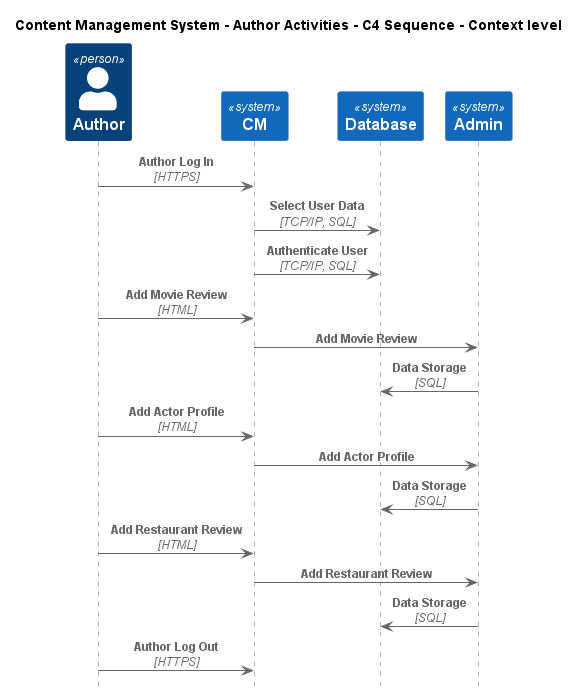

The diagram above was rendered by PlantUML. Its source (embedded in the PNG):
@startuml
!include ..\..\..\.c4s\C4_Sequence.puml

title Content Management System - Author Activities - C4 Sequence - Context level

Person(ContentManagementSystem.Actors.Author, "Author", "Authors publish reviews.")
System(ContentManagementSystem.SoftwareSystems.CM, "CM", "Content Management System is used to manage the process of creating, organizing, editing, and publishing digital content.")
System(ContentManagementSystem.SoftwareSystems.Database, "Database", "Stores user registration information, data, access logs, etc.")
System(ContentManagementSystem.SoftwareSystems.Admin, "Admin", "Admin is the highest-privilege user in a CMS, responsible for managing users, content, system configurations, and security.")

Rel(ContentManagementSystem.Actors.Author, ContentManagementSystem.SoftwareSystems.CM, "Author Log In", "HTTPS")
Rel(ContentManagementSystem.SoftwareSystems.CM, ContentManagementSystem.SoftwareSystems.Database, "Select User Data", "TCP/IP, SQL")
Rel(ContentManagementSystem.SoftwareSystems.CM, ContentManagementSystem.SoftwareSystems.Database, "Authenticate User", "TCP/IP, SQL")
Rel(ContentManagementSystem.Actors.Author, ContentManagementSystem.SoftwareSystems.CM, "Add Movie Review", "HTML")
Rel(ContentManagementSystem.SoftwareSystems.CM, ContentManagementSystem.SoftwareSystems.Admin, "Add Movie Review")
Rel(ContentManagementSystem.SoftwareSystems.Admin, ContentManagementSystem.SoftwareSystems.Database, "Data Storage", "SQL")
Rel(ContentManagementSystem.Actors.Author, ContentManagementSystem.SoftwareSystems.CM, "Add Actor Profile", "HTML")
Rel(ContentManagementSystem.SoftwareSystems.CM, ContentManagementSystem.SoftwareSystems.Admin, "Add Actor Profile")
Rel(ContentManagementSystem.SoftwareSystems.Admin, ContentManagementSystem.SoftwareSystems.Database, "Data Storage", "SQL")
Rel(ContentManagementSystem.Actors.Author, ContentManagementSystem.SoftwareSystems.CM, "Add Restaurant Review", "HTML")
Rel(ContentManagementSystem.SoftwareSystems.CM, ContentManagementSystem.SoftwareSystems.Admin, "Add Restaurant Review")
Rel(ContentManagementSystem.SoftwareSystems.Admin, ContentManagementSystem.SoftwareSystems.Database, "Data Storage", "SQL")
Rel(ContentManagementSystem.Actors.Author, ContentManagementSystem.SoftwareSystems.CM, "Author Log Out", "HTTPS")


@enduml